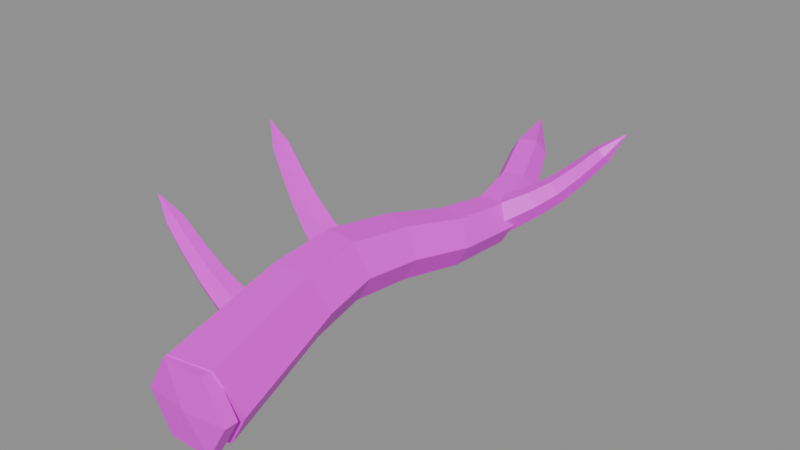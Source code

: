 # Source: Driftwood.blend  (saved by Blender 5.3.31; exported with 4.5.12 LTS)
import bpy
from mathutils import Matrix  # noqa: F401  (used for matrix-valued properties, if any)

bpy.ops.wm.read_factory_settings(use_empty=True)
scene = bpy.context.scene
scene.name = 'Scene'

# ---- images (referenced by path relative to the original .blend; pixels are not part of the script)
import os
ASSET_DIR = os.environ.get("B2B_ASSET_DIR", "")  # directory of the original .blend (textures are referenced by path, not embedded)
HERE = os.path.dirname(os.path.abspath(__file__))  # packed textures are extracted next to this script under _unpacked/

def load_image(name, relpath, width, height, colorspace="sRGB"):
    """Load a texture the original file referenced (path relative to the .blend, or extracted next to this script)."""
    p = next((c for c in (os.path.join(HERE, relpath), os.path.join(ASSET_DIR, relpath)) if relpath and os.path.exists(c)), "")
    if p:
        img = bpy.data.images.load(p, check_existing=True)
        img.name = name
    else:  # same state as the original file: an image datablock whose file is absent (Cycles renders it pink)
        img = bpy.data.images.new(name, width, height)
        img.source = "FILE"
        img.filepath = "//" + (relpath or name)
    img.colorspace_settings.name = colorspace
    return img
img_driftwood_texture = load_image('Driftwood_Texture', 'Driftwood_Texture.png', 1024, 1024, 'sRGB')

# ---- materials (node trees are filled in below, after node groups)
mat_driftwood_mat = bpy.data.materials.new('Driftwood_Mat')

# ---- material node trees
mat_driftwood_mat.use_nodes = True; mat_driftwood_mat.node_tree.nodes.clear()
_N = mat_driftwood_mat.node_tree.nodes; _L = mat_driftwood_mat.node_tree.links
n0 = _N.new('ShaderNodeBsdfPrincipled'); n0.name = 'Principled BSDF'; n0.location = (-200, 100)
n0.inputs[2].default_value = 0.45
n0.inputs[10].default_value = 0.005
n1 = _N.new('ShaderNodeOutputMaterial'); n1.name = 'Material Output'; n1.location = (200, 100)
n2 = _N.new('ShaderNodeTexImage'); n2.name = 'Image Texture'; n2.location = (0, 0)
n2.image = img_driftwood_texture
_L.new(n0.outputs[0], n1.inputs[0])
_L.new(n2.outputs[0], n0.inputs[0])
n1.is_active_output = True

# ---- meshes
me_driftwood = bpy.data.meshes.new('Driftwood')
me_driftwood.from_pydata([(0.489, -2.116, -0.3853), (0.2934, -2.089, -0.7076), (-0.07993, -2.148, -0.7076), (-0.2577, -2.234, -0.3853), (-0.06204, -2.261, -0.06293), (0.3113, -2.202, -0.06293), (0.3753, -1.583, -0.289), (0.1946, -1.559, -0.5866), (-0.1501, -1.613, -0.5866), (-0.3143, -1.693, -0.289), (-0.1336, -1.717, 0.008689), (0.2111, -1.663, 0.008689), (0.2635, -1.066, -0.1952), (0.09802, -1.045, -0.4683), (-0.2202, -1.079, -0.4658), (-0.3729, -1.136, -0.1902), (-0.2074, -1.157, 0.08298), (0.1108, -1.123, 0.08048), (0.2075, -0.592, -0.1418), (0.05638, -0.5751, -0.3916), (-0.2354, -0.5581, -0.385), (-0.3761, -0.558, -0.1287), (-0.225, -0.5749, 0.121), (0.06678, -0.5919, 0.1144), (0.2644, -0.1248, -0.1641), (0.127, -0.1121, -0.3905), (-0.131, -0.05116, -0.3857), (-0.2516, -0.002993, -0.1546), (-0.1142, -0.01572, 0.07181), (0.1438, -0.07661, 0.06705), (0.3851, 0.3866, -0.227), (0.2617, 0.3971, -0.4298), (0.02936, 0.4466, -0.4252), (-0.07967, 0.4856, -0.2176), (0.04369, 0.4751, -0.01478), (0.2761, 0.4256, -0.01946), (0.4273, 0.9322, -0.2395), (0.3174, 0.9418, -0.4203), (0.1058, 0.9346, -0.4161), (0.004031, 0.9178, -0.2311), (0.114, 0.9082, -0.05025), (0.3256, 0.9154, -0.05448), (0.3001, 1.45, -0.1489), (0.2035, 1.459, -0.3078), (0.02461, 1.408, -0.3108), (-0.05765, 1.348, -0.155), (0.03897, 1.339, 0.003876), (0.2179, 1.39, 0.006889), (0.09252, 1.918, -0.01298), (0.009875, 1.925, -0.1489), (-0.1392, 1.869, -0.1545), (-0.2056, 1.806, -0.02423), (-0.123, 1.799, 0.1116), (0.02611, 1.855, 0.1173), (-0.2343, 2.325, 0.1147), (0.1157, -2.175, -0.3853), (-0.04219, -0.4186, -0.1353), (-0.1322, -0.4782, -0.2561), (-0.1743, -0.6347, -0.2561), (-0.1264, -0.7314, -0.1353), (-0.03649, -0.6718, -0.01448), (0.005634, -0.5153, -0.01448), (-0.2093, -0.3897, -0.03553), (-0.2906, -0.4436, -0.1447), (-0.3287, -0.585, -0.1447), (-0.2855, -0.6725, -0.03553), (-0.2042, -0.6186, 0.07367), (-0.1661, -0.4772, 0.07367), (-0.3764, -0.3608, 0.06421), (-0.4535, -0.4078, -0.03056), (-0.4875, -0.5342, -0.03056), (-0.4445, -0.6136, 0.06421), (-0.3674, -0.5665, 0.159), (-0.3334, -0.4402, 0.159), (-0.5438, -0.3328, 0.1862), (-0.6198, -0.3716, 0.11), (-0.6496, -0.482, 0.11), (-0.6033, -0.5537, 0.1862), (-0.5272, -0.515, 0.2623), (-0.4975, -0.4045, 0.2623), (-0.7116, -0.3067, 0.3452), (-0.7811, -0.3377, 0.2866), (-0.806, -0.4303, 0.2866), (-0.7615, -0.492, 0.3452), (-0.6921, -0.461, 0.4037), (-0.6671, -0.3683, 0.4037), (-0.8798, -0.2817, 0.5264), (-0.9364, -0.306, 0.4813), (-0.9563, -0.3797, 0.4813), (-0.9195, -0.4291, 0.5264), (-0.8629, -0.4049, 0.5715), (-0.843, -0.3311, 0.5715), (-1.063, -0.3115, 0.7076), (-0.08432, -0.575, -0.1353), (0.3104, 0.7936, -0.2353), (0.3158, 0.8974, -0.3596), (0.2211, 1.029, -0.3596), (0.1209, 1.056, -0.2353), (0.1155, 0.9526, -0.111), (0.2103, 0.8212, -0.111), (0.4424, 0.9081, -0.1442), (0.4473, 1.002, -0.2564), (0.3617, 1.121, -0.2564), (0.2713, 1.145, -0.1442), (0.2664, 1.052, -0.03188), (0.352, 0.9331, -0.03188), (0.5745, 1.023, -0.05305), (0.5827, 1.109, -0.1506), (0.5063, 1.215, -0.1506), (0.4216, 1.235, -0.05305), (0.4133, 1.148, 0.04453), (0.4898, 1.042, 0.04453), (0.7059, 1.138, 0.06029), (0.721, 1.219, -0.01849), (0.6542, 1.312, -0.01849), (0.5725, 1.323, 0.06029), (0.5574, 1.242, 0.1391), (0.6242, 1.149, 0.1391), (0.8364, 1.255, 0.2107), (0.8541, 1.326, 0.1499), (0.7981, 1.404, 0.1499), (0.7243, 1.41, 0.2107), (0.7066, 1.338, 0.2715), (0.7626, 1.26, 0.2715), (0.9661, 1.372, 0.3833), (0.9816, 1.43, 0.3364), (0.937, 1.492, 0.3364), (0.877, 1.496, 0.3833), (0.8615, 1.438, 0.4301), (0.9061, 1.376, 0.4301), (1.063, 1.536, 0.5559), (0.2157, 0.925, -0.2353), (0.0148, -1.313, -0.2853), (-0.05031, -1.394, -0.4093), (-0.04944, -1.556, -0.4093), (0.01655, -1.637, -0.2853), (0.08167, -1.556, -0.1612), (0.08079, -1.394, -0.1612), (-0.1588, -1.33, -0.1935), (-0.2176, -1.403, -0.3055), (-0.2168, -1.549, -0.3055), (-0.1572, -1.622, -0.1935), (-0.09838, -1.549, -0.08144), (-0.09917, -1.402, -0.08144), (-0.3324, -1.346, -0.1017), (-0.3897, -1.412, -0.1991), (-0.389, -1.543, -0.1991), (-0.331, -1.608, -0.1017), (-0.2736, -1.542, -0.004334), (-0.2743, -1.411, -0.004334), (-0.5059, -1.364, 0.01229), (-0.5656, -1.421, -0.06629), (-0.565, -1.535, -0.06629), (-0.5047, -1.592, 0.01229), (-0.4451, -1.535, 0.09088), (-0.4457, -1.42, 0.09088), (-0.6795, -1.383, 0.1633), (-0.7359, -1.431, 0.1027), (-0.7354, -1.527, 0.1027), (-0.6785, -1.575, 0.1633), (-0.6221, -1.526, 0.224), (-0.6226, -1.431, 0.224), (-0.8531, -1.403, 0.3366), (-0.8995, -1.442, 0.2899), (-0.8991, -1.518, 0.2899), (-0.8522, -1.556, 0.3366), (-0.8058, -1.518, 0.3833), (-0.8062, -1.441, 0.3833), (-1.026, -1.481, 0.5099), (0.01568, -1.475, -0.2853), (-0.2488, -2.175, -0.3853), (-0.06657, -2.175, -0.7009), (0.2979, -2.175, -0.7009), (0.4802, -2.175, -0.3853), (0.2979, -2.175, -0.06961), (-0.06657, -2.175, -0.06961), (-0.2488, -2.213, -0.3853), (-0.06657, -2.213, -0.7009), (0.2979, -2.213, -0.7009), (0.4802, -2.213, -0.3853), (0.2979, -2.213, -0.06961), (-0.06657, -2.213, -0.06961), (-0.2488, -2.25, -0.3853), (-0.06657, -2.25, -0.7009), (0.2979, -2.25, -0.7009), (0.4802, -2.25, -0.3853), (0.2979, -2.25, -0.06961), (-0.06657, -2.25, -0.06961), (-0.2488, -2.287, -0.3853), (-0.06657, -2.287, -0.7009), (0.2979, -2.287, -0.7009), (0.4802, -2.287, -0.3853), (0.2979, -2.287, -0.06961), (-0.06657, -2.287, -0.06961), (0.1157, -2.325, -0.3853), (0.1157, -2.175, -0.3853)], [], [(0, 1, 7, 6), (1, 2, 8, 7), (2, 3, 9, 8), (3, 4, 10, 9), (4, 5, 11, 10), (5, 0, 6, 11), (6, 7, 13, 12), (7, 8, 14, 13), (8, 9, 15, 14), (9, 10, 16, 15), (10, 11, 17, 16), (11, 6, 12, 17), (12, 13, 19, 18), (13, 14, 20, 19), (14, 15, 21, 20), (15, 16, 22, 21), (16, 17, 23, 22), (17, 12, 18, 23), (18, 19, 25, 24), (19, 20, 26, 25), (20, 21, 27, 26), (21, 22, 28, 27), (22, 23, 29, 28), (23, 18, 24, 29), (24, 25, 31, 30), (25, 26, 32, 31), (26, 27, 33, 32), (27, 28, 34, 33), (28, 29, 35, 34), (29, 24, 30, 35), (30, 31, 37, 36), (31, 32, 38, 37), (32, 33, 39, 38), (33, 34, 40, 39), (34, 35, 41, 40), (35, 30, 36, 41), (36, 37, 43, 42), (37, 38, 44, 43), (38, 39, 45, 44), (39, 40, 46, 45), (40, 41, 47, 46), (41, 36, 42, 47), (42, 43, 49, 48), (43, 44, 50, 49), (44, 45, 51, 50), (45, 46, 52, 51), (46, 47, 53, 52), (47, 42, 48, 53), (48, 49, 54), (1, 0, 55), (49, 50, 54), (2, 1, 55), (50, 51, 54), (3, 2, 55), (51, 52, 54), (4, 3, 55), (52, 53, 54), (5, 4, 55), (53, 48, 54), (0, 5, 55), (56, 57, 63, 62), (57, 58, 64, 63), (58, 59, 65, 64), (59, 60, 66, 65), (60, 61, 67, 66), (61, 56, 62, 67), (62, 63, 69, 68), (63, 64, 70, 69), (64, 65, 71, 70), (65, 66, 72, 71), (66, 67, 73, 72), (67, 62, 68, 73), (68, 69, 75, 74), (69, 70, 76, 75), (70, 71, 77, 76), (71, 72, 78, 77), (72, 73, 79, 78), (73, 68, 74, 79), (74, 75, 81, 80), (75, 76, 82, 81), (76, 77, 83, 82), (77, 78, 84, 83), (78, 79, 85, 84), (79, 74, 80, 85), (80, 81, 87, 86), (81, 82, 88, 87), (82, 83, 89, 88), (83, 84, 90, 89), (84, 85, 91, 90), (85, 80, 86, 91), (86, 87, 92), (57, 56, 93), (87, 88, 92), (58, 57, 93), (88, 89, 92), (59, 58, 93), (89, 90, 92), (60, 59, 93), (90, 91, 92), (61, 60, 93), (91, 86, 92), (56, 61, 93), (94, 95, 101, 100), (95, 96, 102, 101), (96, 97, 103, 102), (97, 98, 104, 103), (98, 99, 105, 104), (99, 94, 100, 105), (100, 101, 107, 106), (101, 102, 108, 107), (102, 103, 109, 108), (103, 104, 110, 109), (104, 105, 111, 110), (105, 100, 106, 111), (106, 107, 113, 112), (107, 108, 114, 113), (108, 109, 115, 114), (109, 110, 116, 115), (110, 111, 117, 116), (111, 106, 112, 117), (112, 113, 119, 118), (113, 114, 120, 119), (114, 115, 121, 120), (115, 116, 122, 121), (116, 117, 123, 122), (117, 112, 118, 123), (118, 119, 125, 124), (119, 120, 126, 125), (120, 121, 127, 126), (121, 122, 128, 127), (122, 123, 129, 128), (123, 118, 124, 129), (124, 125, 130), (95, 94, 131), (125, 126, 130), (96, 95, 131), (126, 127, 130), (97, 96, 131), (127, 128, 130), (98, 97, 131), (128, 129, 130), (99, 98, 131), (129, 124, 130), (94, 99, 131), (132, 133, 139, 138), (133, 134, 140, 139), (134, 135, 141, 140), (135, 136, 142, 141), (136, 137, 143, 142), (137, 132, 138, 143), (138, 139, 145, 144), (139, 140, 146, 145), (140, 141, 147, 146), (141, 142, 148, 147), (142, 143, 149, 148), (143, 138, 144, 149), (144, 145, 151, 150), (145, 146, 152, 151), (146, 147, 153, 152), (147, 148, 154, 153), (148, 149, 155, 154), (149, 144, 150, 155), (150, 151, 157, 156), (151, 152, 158, 157), (152, 153, 159, 158), (153, 154, 160, 159), (154, 155, 161, 160), (155, 150, 156, 161), (156, 157, 163, 162), (157, 158, 164, 163), (158, 159, 165, 164), (159, 160, 166, 165), (160, 161, 167, 166), (161, 156, 162, 167), (162, 163, 168), (133, 132, 169), (163, 164, 168), (134, 133, 169), (164, 165, 168), (135, 134, 169), (165, 166, 168), (136, 135, 169), (166, 167, 168), (137, 136, 169), (167, 162, 168), (132, 137, 169), (170, 171, 177, 176), (171, 172, 178, 177), (172, 173, 179, 178), (173, 174, 180, 179), (174, 175, 181, 180), (175, 170, 176, 181), (176, 177, 183, 182), (177, 178, 184, 183), (178, 179, 185, 184), (179, 180, 186, 185), (180, 181, 187, 186), (181, 176, 182, 187), (182, 183, 189, 188), (183, 184, 190, 189), (184, 185, 191, 190), (185, 186, 192, 191), (186, 187, 193, 192), (187, 182, 188, 193), (188, 189, 194), (171, 170, 195), (189, 190, 194), (172, 171, 195), (190, 191, 194), (173, 172, 195), (191, 192, 194), (174, 173, 195), (192, 193, 194), (175, 174, 195), (193, 188, 194), (170, 175, 195)])
_uv = me_driftwood.uv_layers.new(name='UVMap')
_uv.uv.foreach_set('vector', [0.3828, 0.005859, 0.3906, 0.005859, 0.3906, 0.06336, 0.3828, 0.06336, 0.3906, 0.005859, 0.3984, 0.005859, 0.3984, 0.06336, 0.3906, 0.06336, 0.3984, 0.005859, 0.4062, 0.005859, 0.4062, 0.06336, 0.3984, 0.06336, 0.4062, 0.005859, 0.4141, 0.005859, 0.4141, 0.06336, 0.4062, 0.06336, 0.4141, 0.005859, 0.4219, 0.005859, 0.4219, 0.06336, 0.4141, 0.06336, 0.4219, 0.005859, 0.4297, 0.005859, 0.4297, 0.06336, 0.4219, 0.06336, 0.3828, 0.06336, 0.3906, 0.06336, 0.3906, 0.1209, 0.3828, 0.1209, 0.3906, 0.06336, 0.3984, 0.06336, 0.3984, 0.1209, 0.3906, 0.1209, 0.3984, 0.06336, 0.4062, 0.06336, 0.4062, 0.1209, 0.3984, 0.1209, 0.4062, 0.06336, 0.4141, 0.06336, 0.4141, 0.1209, 0.4062, 0.1209, 0.4141, 0.06336, 0.4219, 0.06336, 0.4219, 0.1209, 0.4141, 0.1209, 0.4219, 0.06336, 0.4297, 0.06336, 0.4297, 0.1209, 0.4219, 0.1209, 0.3828, 0.1209, 0.3906, 0.1209, 0.3906, 0.176, 0.3828, 0.176, 0.3906, 0.1209, 0.3984, 0.1209, 0.3984, 0.176, 0.3906, 0.176, 0.3984, 0.1209, 0.4062, 0.1209, 0.4062, 0.176, 0.3984, 0.176, 0.4062, 0.1209, 0.4141, 0.1209, 0.4141, 0.176, 0.4062, 0.176, 0.4141, 0.1209, 0.4219, 0.1209, 0.4219, 0.176, 0.4141, 0.176, 0.4219, 0.1209, 0.4297, 0.1209, 0.4297, 0.176, 0.4219, 0.176, 0.3828, 0.176, 0.3906, 0.176, 0.3906, 0.2301, 0.3828, 0.2301, 0.3906, 0.176, 0.3984, 0.176, 0.3984, 0.2301, 0.3906, 0.2301, 0.3984, 0.176, 0.4062, 0.176, 0.4062, 0.2301, 0.3984, 0.2301, 0.4062, 0.176, 0.4141, 0.176, 0.4141, 0.2301, 0.4062, 0.2301, 0.4141, 0.176, 0.4219, 0.176, 0.4219, 0.2301, 0.4141, 0.2301, 0.4219, 0.176, 0.4297, 0.176, 0.4297, 0.2301, 0.4219, 0.2301, 0.3828, 0.2301, 0.3906, 0.2301, 0.3906, 0.2848, 0.3828, 0.2848, 0.3906, 0.2301, 0.3984, 0.2301, 0.3984, 0.2848, 0.3906, 0.2848, 0.3984, 0.2301, 0.4062, 0.2301, 0.4062, 0.2848, 0.3984, 0.2848, 0.4062, 0.2301, 0.4141, 0.2301, 0.4141, 0.2848, 0.4062, 0.2848, 0.4141, 0.2301, 0.4219, 0.2301, 0.4219, 0.2848, 0.4141, 0.2848, 0.4219, 0.2301, 0.4297, 0.2301, 0.4297, 0.2848, 0.4219, 0.2848, 0.3828, 0.2848, 0.3906, 0.2848, 0.3906, 0.3361, 0.3828, 0.3361, 0.3906, 0.2848, 0.3984, 0.2848, 0.3984, 0.3361, 0.3906, 0.3361, 0.3984, 0.2848, 0.4062, 0.2848, 0.4062, 0.3361, 0.3984, 0.3361, 0.4062, 0.2848, 0.4141, 0.2848, 0.4141, 0.3361, 0.4062, 0.3361, 0.4141, 0.2848, 0.4219, 0.2848, 0.4219, 0.3361, 0.4141, 0.3361, 0.4219, 0.2848, 0.4297, 0.2848, 0.4297, 0.3361, 0.4219, 0.3361, 0.3828, 0.3361, 0.3906, 0.3361, 0.3906, 0.3872, 0.3828, 0.3872, 0.3906, 0.3361, 0.3984, 0.3361, 0.3984, 0.3872, 0.3906, 0.3872, 0.3984, 0.3361, 0.4062, 0.3361, 0.4062, 0.3872, 0.3984, 0.3872, 0.4062, 0.3361, 0.4141, 0.3361, 0.4141, 0.3872, 0.4062, 0.3872, 0.4141, 0.3361, 0.4219, 0.3361, 0.4219, 0.3872, 0.4141, 0.3872, 0.4219, 0.3361, 0.4297, 0.3361, 0.4297, 0.3872, 0.4219, 0.3872, 0.3828, 0.3872, 0.3906, 0.3872, 0.3906, 0.4407, 0.3828, 0.4407, 0.3906, 0.3872, 0.3984, 0.3872, 0.3984, 0.4407, 0.3906, 0.4407, 0.3984, 0.3872, 0.4062, 0.3872, 0.4062, 0.4407, 0.3984, 0.4407, 0.4062, 0.3872, 0.4141, 0.3872, 0.4141, 0.4407, 0.4062, 0.4407, 0.4141, 0.3872, 0.4219, 0.3872, 0.4219, 0.4407, 0.4141, 0.4407, 0.4219, 0.3872, 0.4297, 0.3872, 0.4297, 0.4407, 0.4219, 0.4407, 0.3828, 0.4844, 0.3906, 0.4844, 0.4062, 0.4941, 0.3906, 0.005859, 0.3828, 0.005859, 0.4062, 0.005859, 0.3906, 0.4844, 0.3984, 0.4844, 0.4062, 0.4941, 0.3984, 0.005859, 0.3906, 0.005859, 0.4062, 0.005859, 0.3984, 0.4844, 0.4062, 0.4844, 0.4062, 0.4941, 0.4062, 0.005859, 0.3984, 0.005859, 0.4062, 0.005859, 0.4062, 0.4844, 0.4141, 0.4844, 0.4062, 0.4941, 0.4141, 0.005859, 0.4062, 0.005859, 0.4062, 0.005859, 0.4141, 0.4844, 0.4219, 0.4844, 0.4062, 0.4941, 0.4219, 0.005859, 0.4141, 0.005859, 0.4062, 0.005859, 0.4219, 0.4844, 0.4297, 0.4844, 0.4062, 0.4941, 0.4297, 0.005859, 0.4219, 0.005859, 0.4062, 0.005859, 0.3828, 0.005859, 0.3906, 0.005859, 0.3906, 0.07798, 0.3828, 0.07798, 0.3906, 0.005859, 0.3984, 0.005859, 0.3984, 0.07798, 0.3906, 0.07798, 0.3984, 0.005859, 0.4062, 0.005859, 0.4062, 0.07798, 0.3984, 0.07798, 0.4062, 0.005859, 0.4141, 0.005859, 0.4141, 0.07798, 0.4062, 0.07798, 0.4141, 0.005859, 0.4219, 0.005859, 0.4219, 0.07798, 0.4141, 0.07798, 0.4219, 0.005859, 0.4297, 0.005859, 0.4297, 0.07798, 0.4219, 0.07798, 0.3828, 0.07798, 0.3906, 0.07798, 0.3906, 0.1501, 0.3828, 0.1501, 0.3906, 0.07798, 0.3984, 0.07798, 0.3984, 0.1501, 0.3906, 0.1501, 0.3984, 0.07798, 0.4062, 0.07798, 0.4062, 0.1501, 0.3984, 0.1501, 0.4062, 0.07798, 0.4141, 0.07798, 0.4141, 0.1501, 0.4062, 0.1501, 0.4141, 0.07798, 0.4219, 0.07798, 0.4219, 0.1501, 0.4141, 0.1501, 0.4219, 0.07798, 0.4297, 0.07798, 0.4297, 0.1501, 0.4219, 0.1501, 0.3828, 0.1501, 0.3906, 0.1501, 0.3906, 0.2267, 0.3828, 0.2267, 0.3906, 0.1501, 0.3984, 0.1501, 0.3984, 0.2267, 0.3906, 0.2267, 0.3984, 0.1501, 0.4062, 0.1501, 0.4062, 0.2267, 0.3984, 0.2267, 0.4062, 0.1501, 0.4141, 0.1501, 0.4141, 0.2267, 0.4062, 0.2267, 0.4141, 0.1501, 0.4219, 0.1501, 0.4219, 0.2267, 0.4141, 0.2267, 0.4219, 0.1501, 0.4297, 0.1501, 0.4297, 0.2267, 0.4219, 0.2267, 0.3828, 0.2267, 0.3906, 0.2267, 0.3906, 0.312, 0.3828, 0.312, 0.3906, 0.2267, 0.3984, 0.2267, 0.3984, 0.312, 0.3906, 0.312, 0.3984, 0.2267, 0.4062, 0.2267, 0.4062, 0.312, 0.3984, 0.312, 0.4062, 0.2267, 0.4141, 0.2267, 0.4141, 0.312, 0.4062, 0.312, 0.4141, 0.2267, 0.4219, 0.2267, 0.4219, 0.312, 0.4141, 0.312, 0.4219, 0.2267, 0.4297, 0.2267, 0.4297, 0.312, 0.4219, 0.312, 0.3828, 0.312, 0.3906, 0.312, 0.3906, 0.4031, 0.3828, 0.4031, 0.3906, 0.312, 0.3984, 0.312, 0.3984, 0.4031, 0.3906, 0.4031, 0.3984, 0.312, 0.4062, 0.312, 0.4062, 0.4031, 0.3984, 0.4031, 0.4062, 0.312, 0.4141, 0.312, 0.4141, 0.4031, 0.4062, 0.4031, 0.4141, 0.312, 0.4219, 0.312, 0.4219, 0.4031, 0.4141, 0.4031, 0.4219, 0.312, 0.4297, 0.312, 0.4297, 0.4031, 0.4219, 0.4031, 0.3828, 0.4844, 0.3906, 0.4844, 0.4062, 0.4941, 0.3906, 0.005859, 0.3828, 0.005859, 0.4062, 0.005859, 0.3906, 0.4844, 0.3984, 0.4844, 0.4062, 0.4941, 0.3984, 0.005859, 0.3906, 0.005859, 0.4062, 0.005859, 0.3984, 0.4844, 0.4062, 0.4844, 0.4062, 0.4941, 0.4062, 0.005859, 0.3984, 0.005859, 0.4062, 0.005859, 0.4062, 0.4844, 0.4141, 0.4844, 0.4062, 0.4941, 0.4141, 0.005859, 0.4062, 0.005859, 0.4062, 0.005859, 0.4141, 0.4844, 0.4219, 0.4844, 0.4062, 0.4941, 0.4219, 0.005859, 0.4141, 0.005859, 0.4062, 0.005859, 0.4219, 0.4844, 0.4297, 0.4844, 0.4062, 0.4941, 0.4297, 0.005859, 0.4219, 0.005859, 0.4062, 0.005859, 0.3828, 0.005859, 0.3906, 0.005859, 0.3906, 0.07848, 0.3828, 0.07848, 0.3906, 0.005859, 0.3984, 0.005859, 0.3984, 0.07848, 0.3906, 0.07848, 0.3984, 0.005859, 0.4062, 0.005859, 0.4062, 0.07848, 0.3984, 0.07848, 0.4062, 0.005859, 0.4141, 0.005859, 0.4141, 0.07848, 0.4062, 0.07848, 0.4141, 0.005859, 0.4219, 0.005859, 0.4219, 0.07848, 0.4141, 0.07848, 0.4219, 0.005859, 0.4297, 0.005859, 0.4297, 0.07848, 0.4219, 0.07848, 0.3828, 0.07848, 0.3906, 0.07848, 0.3906, 0.1511, 0.3828, 0.1511, 0.3906, 0.07848, 0.3984, 0.07848, 0.3984, 0.1511, 0.3906, 0.1511, 0.3984, 0.07848, 0.4062, 0.07848, 0.4062, 0.1511, 0.3984, 0.1511, 0.4062, 0.07848, 0.4141, 0.07848, 0.4141, 0.1511, 0.4062, 0.1511, 0.4141, 0.07848, 0.4219, 0.07848, 0.4219, 0.1511, 0.4141, 0.1511, 0.4219, 0.07848, 0.4297, 0.07848, 0.4297, 0.1511, 0.4219, 0.1511, 0.3828, 0.1511, 0.3906, 0.1511, 0.3906, 0.2279, 0.3828, 0.2279, 0.3906, 0.1511, 0.3984, 0.1511, 0.3984, 0.2279, 0.3906, 0.2279, 0.3984, 0.1511, 0.4062, 0.1511, 0.4062, 0.2279, 0.3984, 0.2279, 0.4062, 0.1511, 0.4141, 0.1511, 0.4141, 0.2279, 0.4062, 0.2279, 0.4141, 0.1511, 0.4219, 0.1511, 0.4219, 0.2279, 0.4141, 0.2279, 0.4219, 0.1511, 0.4297, 0.1511, 0.4297, 0.2279, 0.4219, 0.2279, 0.3828, 0.2279, 0.3906, 0.2279, 0.3906, 0.3129, 0.3828, 0.3129, 0.3906, 0.2279, 0.3984, 0.2279, 0.3984, 0.3129, 0.3906, 0.3129, 0.3984, 0.2279, 0.4062, 0.2279, 0.4062, 0.3129, 0.3984, 0.3129, 0.4062, 0.2279, 0.4141, 0.2279, 0.4141, 0.3129, 0.4062, 0.3129, 0.4141, 0.2279, 0.4219, 0.2279, 0.4219, 0.3129, 0.4141, 0.3129, 0.4219, 0.2279, 0.4297, 0.2279, 0.4297, 0.3129, 0.4219, 0.3129, 0.3828, 0.3129, 0.3906, 0.3129, 0.3906, 0.4035, 0.3828, 0.4035, 0.3906, 0.3129, 0.3984, 0.3129, 0.3984, 0.4035, 0.3906, 0.4035, 0.3984, 0.3129, 0.4062, 0.3129, 0.4062, 0.4035, 0.3984, 0.4035, 0.4062, 0.3129, 0.4141, 0.3129, 0.4141, 0.4035, 0.4062, 0.4035, 0.4141, 0.3129, 0.4219, 0.3129, 0.4219, 0.4035, 0.4141, 0.4035, 0.4219, 0.3129, 0.4297, 0.3129, 0.4297, 0.4035, 0.4219, 0.4035, 0.3828, 0.4844, 0.3906, 0.4844, 0.4062, 0.4941, 0.3906, 0.005859, 0.3828, 0.005859, 0.4062, 0.005859, 0.3906, 0.4844, 0.3984, 0.4844, 0.4062, 0.4941, 0.3984, 0.005859, 0.3906, 0.005859, 0.4062, 0.005859, 0.3984, 0.4844, 0.4062, 0.4844, 0.4062, 0.4941, 0.4062, 0.005859, 0.3984, 0.005859, 0.4062, 0.005859, 0.4062, 0.4844, 0.4141, 0.4844, 0.4062, 0.4941, 0.4141, 0.005859, 0.4062, 0.005859, 0.4062, 0.005859, 0.4141, 0.4844, 0.4219, 0.4844, 0.4062, 0.4941, 0.4219, 0.005859, 0.4141, 0.005859, 0.4062, 0.005859, 0.4219, 0.4844, 0.4297, 0.4844, 0.4062, 0.4941, 0.4297, 0.005859, 0.4219, 0.005859, 0.4062, 0.005859, 0.3828, 0.005859, 0.3906, 0.005859, 0.3906, 0.07844, 0.3828, 0.07844, 0.3906, 0.005859, 0.3984, 0.005859, 0.3984, 0.07844, 0.3906, 0.07844, 0.3984, 0.005859, 0.4062, 0.005859, 0.4062, 0.07844, 0.3984, 0.07844, 0.4062, 0.005859, 0.4141, 0.005859, 0.4141, 0.07844, 0.4062, 0.07844, 0.4141, 0.005859, 0.4219, 0.005859, 0.4219, 0.07844, 0.4141, 0.07844, 0.4219, 0.005859, 0.4297, 0.005859, 0.4297, 0.07844, 0.4219, 0.07844, 0.3828, 0.07844, 0.3906, 0.07844, 0.3906, 0.151, 0.3828, 0.151, 0.3906, 0.07844, 0.3984, 0.07844, 0.3984, 0.151, 0.3906, 0.151, 0.3984, 0.07844, 0.4062, 0.07844, 0.4062, 0.151, 0.3984, 0.151, 0.4062, 0.07844, 0.4141, 0.07844, 0.4141, 0.151, 0.4062, 0.151, 0.4141, 0.07844, 0.4219, 0.07844, 0.4219, 0.151, 0.4141, 0.151, 0.4219, 0.07844, 0.4297, 0.07844, 0.4297, 0.151, 0.4219, 0.151, 0.3828, 0.151, 0.3906, 0.151, 0.3906, 0.2278, 0.3828, 0.2278, 0.3906, 0.151, 0.3984, 0.151, 0.3984, 0.2278, 0.3906, 0.2278, 0.3984, 0.151, 0.4062, 0.151, 0.4062, 0.2278, 0.3984, 0.2278, 0.4062, 0.151, 0.4141, 0.151, 0.4141, 0.2278, 0.4062, 0.2278, 0.4141, 0.151, 0.4219, 0.151, 0.4219, 0.2278, 0.4141, 0.2278, 0.4219, 0.151, 0.4297, 0.151, 0.4297, 0.2278, 0.4219, 0.2278, 0.3828, 0.2278, 0.3906, 0.2278, 0.3906, 0.3128, 0.3828, 0.3128, 0.3906, 0.2278, 0.3984, 0.2278, 0.3984, 0.3128, 0.3906, 0.3128, 0.3984, 0.2278, 0.4062, 0.2278, 0.4062, 0.3128, 0.3984, 0.3128, 0.4062, 0.2278, 0.4141, 0.2278, 0.4141, 0.3128, 0.4062, 0.3128, 0.4141, 0.2278, 0.4219, 0.2278, 0.4219, 0.3128, 0.4141, 0.3128, 0.4219, 0.2278, 0.4297, 0.2278, 0.4297, 0.3128, 0.4219, 0.3128, 0.3828, 0.3128, 0.3906, 0.3128, 0.3906, 0.4035, 0.3828, 0.4035, 0.3906, 0.3128, 0.3984, 0.3128, 0.3984, 0.4035, 0.3906, 0.4035, 0.3984, 0.3128, 0.4062, 0.3128, 0.4062, 0.4035, 0.3984, 0.4035, 0.4062, 0.3128, 0.4141, 0.3128, 0.4141, 0.4035, 0.4062, 0.4035, 0.4141, 0.3128, 0.4219, 0.3128, 0.4219, 0.4035, 0.4141, 0.4035, 0.4219, 0.3128, 0.4297, 0.3128, 0.4297, 0.4035, 0.4219, 0.4035, 0.3828, 0.4844, 0.3906, 0.4844, 0.4062, 0.4941, 0.3906, 0.005859, 0.3828, 0.005859, 0.4062, 0.005859, 0.3906, 0.4844, 0.3984, 0.4844, 0.4062, 0.4941, 0.3984, 0.005859, 0.3906, 0.005859, 0.4062, 0.005859, 0.3984, 0.4844, 0.4062, 0.4844, 0.4062, 0.4941, 0.4062, 0.005859, 0.3984, 0.005859, 0.4062, 0.005859, 0.4062, 0.4844, 0.4141, 0.4844, 0.4062, 0.4941, 0.4141, 0.005859, 0.4062, 0.005859, 0.4062, 0.005859, 0.4141, 0.4844, 0.4219, 0.4844, 0.4062, 0.4941, 0.4219, 0.005859, 0.4141, 0.005859, 0.4062, 0.005859, 0.4219, 0.4844, 0.4297, 0.4844, 0.4062, 0.4941, 0.4297, 0.005859, 0.4219, 0.005859, 0.4062, 0.005859, 0.9688, 0.03125, 0.9688, 0.03125, 0.9688, 0.03125, 0.9688, 0.03125, 0.9688, 0.03125, 0.9688, 0.03125, 0.9688, 0.03125, 0.9688, 0.03125, 0.9688, 0.03125, 0.9688, 0.03125, 0.9688, 0.03125, 0.9688, 0.03125, 0.9688, 0.03125, 0.9688, 0.03125, 0.9688, 0.03125, 0.9688, 0.03125, 0.9688, 0.03125, 0.9688, 0.03125, 0.9688, 0.03125, 0.9688, 0.03125, 0.9688, 0.03125, 0.9688, 0.03125, 0.9688, 0.03125, 0.9688, 0.03125, 0.9688, 0.03125, 0.9688, 0.03125, 0.9688, 0.03125, 0.9688, 0.03125, 0.9688, 0.03125, 0.9688, 0.03125, 0.9688, 0.03125, 0.9688, 0.03125, 0.9688, 0.03125, 0.9688, 0.03125, 0.9688, 0.03125, 0.9688, 0.03125, 0.9688, 0.03125, 0.9688, 0.03125, 0.9688, 0.03125, 0.9688, 0.03125, 0.9688, 0.03125, 0.9688, 0.03125, 0.9688, 0.03125, 0.9688, 0.03125, 0.9688, 0.03125, 0.9688, 0.03125, 0.9688, 0.03125, 0.9688, 0.03125, 0.9688, 0.03125, 0.9688, 0.03125, 0.9688, 0.03125, 0.9688, 0.03125, 0.9688, 0.03125, 0.9688, 0.03125, 0.9688, 0.03125, 0.9688, 0.03125, 0.9688, 0.03125, 0.9688, 0.03125, 0.9688, 0.03125, 0.9688, 0.03125, 0.9688, 0.03125, 0.9688, 0.03125, 0.9688, 0.03125, 0.9688, 0.03125, 0.9688, 0.03125, 0.9688, 0.03125, 0.9688, 0.03125, 0.9688, 0.03125, 0.9688, 0.03125, 0.9688, 0.03125, 0.9688, 0.03125, 0.9688, 0.03125, 0.9688, 0.03125, 0.9688, 0.03125, 0.9688, 0.03125, 0.9688, 0.03125, 0.9688, 0.03125, 0.9688, 0.03125, 0.9688, 0.03125, 0.9688, 0.03125, 0.9688, 0.03125, 0.9688, 0.03125, 0.9688, 0.03125, 0.9688, 0.03125, 0.9688, 0.03125, 0.9688, 0.03125, 0.9688, 0.03125, 0.9688, 0.03125, 0.9688, 0.03125, 0.9688, 0.03125, 0.9688, 0.03125, 0.9688, 0.03125, 0.9688, 0.03125, 0.9688, 0.03125, 0.9688, 0.03125, 0.9688, 0.03125, 0.9688, 0.03125, 0.9688, 0.03125, 0.9688, 0.03125, 0.9688, 0.03125, 0.9688, 0.03125, 0.9688, 0.03125, 0.9688, 0.03125, 0.9688, 0.03125, 0.9688, 0.03125, 0.9688, 0.03125, 0.9688, 0.03125, 0.9688, 0.03125])
me_driftwood.materials.append(mat_driftwood_mat)
me_driftwood.update()

# ---- objects
ob_driftwood = bpy.data.objects.new('Driftwood', me_driftwood)

# ---- transforms, parenting, visibility, modifiers, constraints
ob_driftwood.location = (0.0, 0.0, 0.0)

# ---- collection membership
scene.collection.objects.link(ob_driftwood)

# ---- scene / render settings (as saved in the file)
scene.frame_start = 1; scene.frame_end = 250; scene.frame_set(1)
scene.render.engine = 'BLENDER_EEVEE_NEXT'
scene.render.bake_bias = 0.0
scene.render.bake_samples = 0
scene.render.compositor_device = 'GPU'
scene.eevee.use_volume_custom_range = False
scene.eevee.fast_gi_thickness_near = 0.1
scene.eevee.fast_gi_thickness_far = 0.0
scene.eevee.ray_tracing_options.screen_trace_thickness = 0.1
bpy.context.view_layer.update()

# ---- added for rendering (the .blend has no active camera and no usable light): camera, sun + grey world if the file has none
cam_auto = bpy.data.cameras.new('AutoCamera')
cam_auto.lens = 50.0
cam_auto.sensor_width = 36.0
cam_auto.clip_end = 1000.0
ob_auto_camera = bpy.data.objects.new('AutoCamera', cam_auto)
scene.collection.objects.link(ob_auto_camera)
ob_auto_camera.location = (4.9083, -5.88996, 3.92664)
ob_auto_camera.rotation_euler = (1.09748, -7.21219e-08, 0.694738)
scene.camera = ob_auto_camera
light_auto_sun = bpy.data.lights.new('AutoSun', 'SUN')
light_auto_sun.energy = 3.0
light_auto_sun.angle = 0.0523599
ob_auto_sun = bpy.data.objects.new('AutoSun', light_auto_sun)
scene.collection.objects.link(ob_auto_sun)
ob_auto_sun.rotation_euler = (0.872665, 0.174533, 0.523599)
if scene.world is None:
    world_auto = bpy.data.worlds.new('AutoWorld')
    world_auto.color = (0.3, 0.3, 0.3)
    scene.world = world_auto
bpy.context.view_layer.update()
